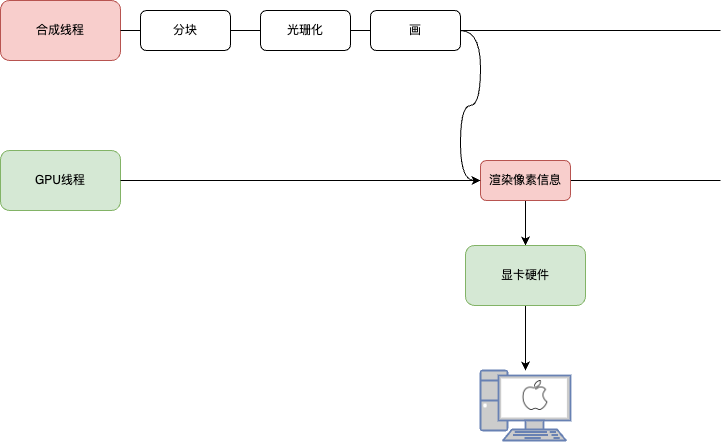

The diagram above was exported from draw.io. Its source (the exported page's mxGraphModel, read from the mxfile embedded in the PNG):
<mxGraphModel dx="954" dy="591" grid="1" gridSize="10" guides="1" tooltips="1" connect="1" arrows="1" fold="1" page="1" pageScale="1" pageWidth="827" pageHeight="1169" math="0" shadow="0">
  <root>
    <mxCell id="0" />
    <mxCell id="1" parent="0" />
    <mxCell id="NLzH58JkZXDIgYkTTASX-1" value="合成线程" style="rounded=1;whiteSpace=wrap;html=1;fillColor=#f8cecc;strokeColor=#b85450;" vertex="1" parent="1">
      <mxGeometry x="20" y="280" width="120" height="60" as="geometry" />
    </mxCell>
    <mxCell id="NLzH58JkZXDIgYkTTASX-2" value="" style="endArrow=none;html=1;rounded=0;exitX=1;exitY=0.5;exitDx=0;exitDy=0;" edge="1" parent="1" source="NLzH58JkZXDIgYkTTASX-1">
      <mxGeometry width="50" height="50" relative="1" as="geometry">
        <mxPoint x="260" y="320" as="sourcePoint" />
        <mxPoint x="740" y="310" as="targetPoint" />
      </mxGeometry>
    </mxCell>
    <mxCell id="NLzH58JkZXDIgYkTTASX-3" value="分块" style="rounded=1;whiteSpace=wrap;html=1;" vertex="1" parent="1">
      <mxGeometry x="160" y="290" width="90" height="40" as="geometry" />
    </mxCell>
    <mxCell id="NLzH58JkZXDIgYkTTASX-5" value="光珊化" style="rounded=1;whiteSpace=wrap;html=1;" vertex="1" parent="1">
      <mxGeometry x="280" y="290" width="90" height="40" as="geometry" />
    </mxCell>
    <mxCell id="NLzH58JkZXDIgYkTTASX-6" value="GPU线程" style="rounded=1;whiteSpace=wrap;html=1;fillColor=#d5e8d4;strokeColor=#82b366;" vertex="1" parent="1">
      <mxGeometry x="20" y="430" width="120" height="60" as="geometry" />
    </mxCell>
    <mxCell id="NLzH58JkZXDIgYkTTASX-7" value="" style="endArrow=none;html=1;rounded=0;exitX=1;exitY=0.5;exitDx=0;exitDy=0;" edge="1" parent="1" source="NLzH58JkZXDIgYkTTASX-10">
      <mxGeometry width="50" height="50" relative="1" as="geometry">
        <mxPoint x="260" y="470" as="sourcePoint" />
        <mxPoint x="740" y="460" as="targetPoint" />
      </mxGeometry>
    </mxCell>
    <mxCell id="NLzH58JkZXDIgYkTTASX-8" value="" style="endArrow=none;html=1;rounded=0;exitX=1;exitY=0.5;exitDx=0;exitDy=0;" edge="1" parent="1" source="NLzH58JkZXDIgYkTTASX-6" target="NLzH58JkZXDIgYkTTASX-10">
      <mxGeometry width="50" height="50" relative="1" as="geometry">
        <mxPoint x="140" y="460" as="sourcePoint" />
        <mxPoint x="740" y="460" as="targetPoint" />
      </mxGeometry>
    </mxCell>
    <mxCell id="NLzH58JkZXDIgYkTTASX-19" style="edgeStyle=orthogonalEdgeStyle;rounded=0;orthogonalLoop=1;jettySize=auto;html=1;exitX=0.5;exitY=1;exitDx=0;exitDy=0;curved=1;" edge="1" parent="1" source="NLzH58JkZXDIgYkTTASX-10" target="NLzH58JkZXDIgYkTTASX-16">
      <mxGeometry relative="1" as="geometry" />
    </mxCell>
    <mxCell id="NLzH58JkZXDIgYkTTASX-10" value="渲染像素信息" style="rounded=1;whiteSpace=wrap;html=1;fillColor=#f8cecc;strokeColor=#b85450;" vertex="1" parent="1">
      <mxGeometry x="500" y="440" width="90" height="40" as="geometry" />
    </mxCell>
    <mxCell id="NLzH58JkZXDIgYkTTASX-12" style="edgeStyle=orthogonalEdgeStyle;rounded=0;orthogonalLoop=1;jettySize=auto;html=1;exitX=1;exitY=0.5;exitDx=0;exitDy=0;entryX=0;entryY=0.5;entryDx=0;entryDy=0;curved=1;" edge="1" parent="1" source="NLzH58JkZXDIgYkTTASX-11" target="NLzH58JkZXDIgYkTTASX-10">
      <mxGeometry relative="1" as="geometry" />
    </mxCell>
    <mxCell id="NLzH58JkZXDIgYkTTASX-11" value="画" style="rounded=1;whiteSpace=wrap;html=1;" vertex="1" parent="1">
      <mxGeometry x="390" y="290" width="90" height="40" as="geometry" />
    </mxCell>
    <mxCell id="NLzH58JkZXDIgYkTTASX-14" value="" style="fontColor=#0066CC;verticalAlign=top;verticalLabelPosition=bottom;labelPosition=center;align=center;html=1;outlineConnect=0;fillColor=#CCCCCC;strokeColor=#6881B3;gradientColor=none;gradientDirection=north;strokeWidth=2;shape=mxgraph.networks.pc;" vertex="1" parent="1">
      <mxGeometry x="500" y="650" width="90" height="70" as="geometry" />
    </mxCell>
    <mxCell id="NLzH58JkZXDIgYkTTASX-15" value="" style="shape=image;html=1;verticalAlign=top;verticalLabelPosition=bottom;labelBackgroundColor=#ffffff;imageAspect=0;aspect=fixed;image=https://cdn0.iconfinder.com/data/icons/continuous-line-media-1/127/IOS-128.png" vertex="1" parent="1">
      <mxGeometry x="540" y="660" width="30" height="30" as="geometry" />
    </mxCell>
    <mxCell id="NLzH58JkZXDIgYkTTASX-20" style="edgeStyle=orthogonalEdgeStyle;rounded=0;orthogonalLoop=1;jettySize=auto;html=1;exitX=0.5;exitY=1;exitDx=0;exitDy=0;" edge="1" parent="1" source="NLzH58JkZXDIgYkTTASX-16" target="NLzH58JkZXDIgYkTTASX-14">
      <mxGeometry relative="1" as="geometry" />
    </mxCell>
    <mxCell id="NLzH58JkZXDIgYkTTASX-16" value="显卡硬件" style="rounded=1;whiteSpace=wrap;html=1;fillColor=#d5e8d4;strokeColor=#82b366;" vertex="1" parent="1">
      <mxGeometry x="485" y="525" width="120" height="60" as="geometry" />
    </mxCell>
  </root>
</mxGraphModel>